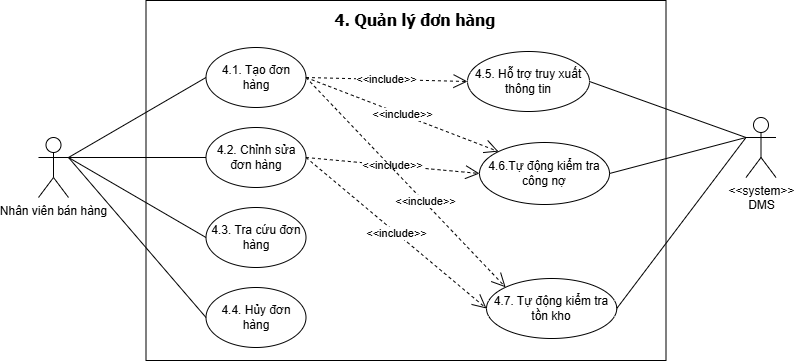

The diagram above was exported from draw.io. Its source (the exported page's mxGraphModel, read from the mxfile embedded in the PNG):
<mxGraphModel dx="1030" dy="596" grid="0" gridSize="10" guides="1" tooltips="1" connect="1" arrows="1" fold="1" page="1" pageScale="1" pageWidth="827" pageHeight="1169" math="0" shadow="0">
  <root>
    <mxCell id="0" />
    <mxCell id="1" parent="0" />
    <mxCell id="nZ1h-mN99rY1-8Uk2KH--1" parent="1" style="rounded=0;whiteSpace=wrap;html=1;" value="" vertex="1">
      <mxGeometry height="360" width="520" x="158.5" y="51" as="geometry" />
    </mxCell>
    <mxCell id="nZ1h-mN99rY1-8Uk2KH--2" parent="1" style="ellipse;whiteSpace=wrap;html=1;" value="4.1. Tạo đơn hàng" vertex="1">
      <mxGeometry height="60" width="100" x="218.5" y="98" as="geometry" />
    </mxCell>
    <mxCell id="nZ1h-mN99rY1-8Uk2KH--3" parent="1" style="ellipse;whiteSpace=wrap;html=1;" value="4.2. Chỉnh sửa đơn hàng" vertex="1">
      <mxGeometry height="60" width="100" x="218.5" y="178" as="geometry" />
    </mxCell>
    <mxCell id="nZ1h-mN99rY1-8Uk2KH--4" parent="1" style="ellipse;whiteSpace=wrap;html=1;" value="4.4. Hủy đơn hàng" vertex="1">
      <mxGeometry height="60" width="100" x="218.5" y="338" as="geometry" />
    </mxCell>
    <mxCell id="nZ1h-mN99rY1-8Uk2KH--5" parent="1" style="shape=umlActor;verticalLabelPosition=bottom;verticalAlign=top;html=1;outlineConnect=0;" value="Nhân viên bán hàng" vertex="1">
      <mxGeometry height="60" width="30" x="51" y="188" as="geometry" />
    </mxCell>
    <mxCell id="nZ1h-mN99rY1-8Uk2KH--6" edge="1" parent="1" source="nZ1h-mN99rY1-8Uk2KH--2" style="endArrow=none;html=1;rounded=0;entryX=1;entryY=0.3333333333333333;entryDx=0;entryDy=0;entryPerimeter=0;exitX=0;exitY=0.5;exitDx=0;exitDy=0;" target="nZ1h-mN99rY1-8Uk2KH--5" value="">
      <mxGeometry height="50" relative="1" width="50" as="geometry">
        <mxPoint x="229.5" y="258" as="sourcePoint" />
        <mxPoint x="99.5" y="348" as="targetPoint" />
      </mxGeometry>
    </mxCell>
    <mxCell id="nZ1h-mN99rY1-8Uk2KH--7" edge="1" parent="1" source="nZ1h-mN99rY1-8Uk2KH--3" style="endArrow=none;html=1;rounded=0;exitX=0;exitY=0.5;exitDx=0;exitDy=0;entryX=1;entryY=0.3333333333333333;entryDx=0;entryDy=0;entryPerimeter=0;" target="nZ1h-mN99rY1-8Uk2KH--5" value="">
      <mxGeometry height="50" relative="1" width="50" as="geometry">
        <mxPoint x="228.5" y="218" as="sourcePoint" />
        <mxPoint x="98.5" y="318" as="targetPoint" />
      </mxGeometry>
    </mxCell>
    <mxCell id="nZ1h-mN99rY1-8Uk2KH--8" edge="1" parent="1" source="nZ1h-mN99rY1-8Uk2KH--4" style="endArrow=none;html=1;rounded=0;exitX=0;exitY=0.5;exitDx=0;exitDy=0;entryX=1;entryY=0.3333333333333333;entryDx=0;entryDy=0;entryPerimeter=0;" target="nZ1h-mN99rY1-8Uk2KH--5" value="">
      <mxGeometry height="50" relative="1" width="50" as="geometry">
        <mxPoint x="239.5" y="298" as="sourcePoint" />
        <mxPoint x="98.5" y="328" as="targetPoint" />
      </mxGeometry>
    </mxCell>
    <mxCell id="nZ1h-mN99rY1-8Uk2KH--9" parent="1" style="shape=umlActor;verticalLabelPosition=bottom;verticalAlign=top;html=1;outlineConnect=0;" value="&amp;lt;&amp;lt;system&amp;gt;&amp;gt;&lt;div&gt;DMS&lt;/div&gt;" vertex="1">
      <mxGeometry height="60" width="30" x="758.5" y="168" as="geometry" />
    </mxCell>
    <mxCell id="nZ1h-mN99rY1-8Uk2KH--10" parent="1" style="ellipse;whiteSpace=wrap;html=1;" value="4.6.Tự động kiểm tra công nợ" vertex="1">
      <mxGeometry height="62" width="130" x="492" y="193" as="geometry" />
    </mxCell>
    <mxCell id="nZ1h-mN99rY1-8Uk2KH--11" edge="1" parent="1" source="nZ1h-mN99rY1-8Uk2KH--10" style="endArrow=none;html=1;rounded=0;exitX=1;exitY=0.5;exitDx=0;exitDy=0;entryX=0;entryY=0.3333333333333333;entryDx=0;entryDy=0;entryPerimeter=0;" target="nZ1h-mN99rY1-8Uk2KH--9" value="">
      <mxGeometry height="50" relative="1" width="50" as="geometry">
        <mxPoint x="502.25" y="93" as="sourcePoint" />
        <mxPoint x="599.75" y="183" as="targetPoint" />
      </mxGeometry>
    </mxCell>
    <mxCell id="nZ1h-mN99rY1-8Uk2KH--12" parent="1" style="ellipse;whiteSpace=wrap;html=1;" value="4.7. Tự động kiểm tra tồn kho" vertex="1">
      <mxGeometry height="60" width="130.25" x="499" y="329" as="geometry" />
    </mxCell>
    <mxCell id="nZ1h-mN99rY1-8Uk2KH--13" edge="1" parent="1" source="nZ1h-mN99rY1-8Uk2KH--12" style="endArrow=none;html=1;rounded=0;exitX=1;exitY=0.5;exitDx=0;exitDy=0;entryX=0;entryY=0.3333333333333333;entryDx=0;entryDy=0;entryPerimeter=0;" target="nZ1h-mN99rY1-8Uk2KH--9" value="">
      <mxGeometry height="50" relative="1" width="50" as="geometry">
        <mxPoint x="478.5" y="193" as="sourcePoint" />
        <mxPoint x="578.5" y="353" as="targetPoint" />
      </mxGeometry>
    </mxCell>
    <mxCell id="nZ1h-mN99rY1-8Uk2KH--14" edge="1" parent="1" source="nZ1h-mN99rY1-8Uk2KH--3" style="endArrow=open;endSize=12;dashed=1;html=1;rounded=0;exitX=1;exitY=0.5;exitDx=0;exitDy=0;entryX=0;entryY=0.5;entryDx=0;entryDy=0;" target="nZ1h-mN99rY1-8Uk2KH--10" value="&amp;lt;&amp;lt;include&amp;gt;&amp;gt;">
      <mxGeometry relative="1" width="160" as="geometry">
        <mxPoint x="396" y="215" as="sourcePoint" />
        <mxPoint x="396" y="272" as="targetPoint" />
      </mxGeometry>
    </mxCell>
    <mxCell id="nZ1h-mN99rY1-8Uk2KH--15" edge="1" parent="1" source="nZ1h-mN99rY1-8Uk2KH--3" style="endArrow=open;endSize=12;dashed=1;html=1;rounded=0;exitX=1;exitY=0.5;exitDx=0;exitDy=0;entryX=0;entryY=0.5;entryDx=0;entryDy=0;" target="nZ1h-mN99rY1-8Uk2KH--12" value="&amp;lt;&amp;lt;include&amp;gt;&amp;gt;">
      <mxGeometry relative="1" width="160" as="geometry">
        <mxPoint x="453" y="271.0000000000001" as="sourcePoint" />
        <mxPoint x="454.72285878569505" y="325.00150414198276" as="targetPoint" />
      </mxGeometry>
    </mxCell>
    <mxCell id="nZ1h-mN99rY1-8Uk2KH--16" edge="1" parent="1" source="nZ1h-mN99rY1-8Uk2KH--2" style="endArrow=open;endSize=12;dashed=1;html=1;rounded=0;exitX=1;exitY=0.5;exitDx=0;exitDy=0;entryX=0;entryY=0;entryDx=0;entryDy=0;" target="nZ1h-mN99rY1-8Uk2KH--10" value="&amp;lt;&amp;lt;include&amp;gt;&amp;gt;">
      <mxGeometry relative="1" width="160" as="geometry">
        <mxPoint x="542.5" y="246" as="sourcePoint" />
        <mxPoint x="383" y="256" as="targetPoint" />
      </mxGeometry>
    </mxCell>
    <mxCell id="nZ1h-mN99rY1-8Uk2KH--18" parent="1" style="ellipse;whiteSpace=wrap;html=1;" value="4.3. Tra cứu đơn hàng" vertex="1">
      <mxGeometry height="60" width="100" x="218.5" y="258" as="geometry" />
    </mxCell>
    <mxCell id="nZ1h-mN99rY1-8Uk2KH--19" edge="1" parent="1" source="nZ1h-mN99rY1-8Uk2KH--18" style="endArrow=none;html=1;rounded=0;exitX=0;exitY=0.5;exitDx=0;exitDy=0;entryX=1;entryY=0.3333333333333333;entryDx=0;entryDy=0;entryPerimeter=0;" target="nZ1h-mN99rY1-8Uk2KH--5" value="">
      <mxGeometry height="50" relative="1" width="50" as="geometry">
        <mxPoint x="229" y="378" as="sourcePoint" />
        <mxPoint x="91" y="218" as="targetPoint" />
      </mxGeometry>
    </mxCell>
    <mxCell id="nZ1h-mN99rY1-8Uk2KH--20" parent="1" style="text;html=1;align=center;verticalAlign=middle;whiteSpace=wrap;rounded=0;fontStyle=1;fontSize=16;fontFamily=Tahoma;" value="4. Quản lý đơn hàng" vertex="1">
      <mxGeometry height="30" width="340" x="258" y="55" as="geometry" />
    </mxCell>
    <mxCell id="Cta96D7NKKO5mz2KClft-1" parent="1" style="ellipse;whiteSpace=wrap;html=1;" value="4.5. Hỗ trợ truy xuất thông tin" vertex="1">
      <mxGeometry height="60" width="122" x="480" y="102" as="geometry" />
    </mxCell>
    <mxCell id="Cta96D7NKKO5mz2KClft-2" edge="1" parent="1" source="Cta96D7NKKO5mz2KClft-1" style="endArrow=none;html=1;rounded=0;exitX=1;exitY=0.5;exitDx=0;exitDy=0;entryX=0;entryY=0.3333333333333333;entryDx=0;entryDy=0;entryPerimeter=0;" target="nZ1h-mN99rY1-8Uk2KH--9" value="">
      <mxGeometry height="50" relative="1" width="50" as="geometry">
        <mxPoint x="633" y="246" as="sourcePoint" />
        <mxPoint x="749" y="125" as="targetPoint" />
      </mxGeometry>
    </mxCell>
    <mxCell id="Cta96D7NKKO5mz2KClft-3" edge="1" parent="1" source="nZ1h-mN99rY1-8Uk2KH--2" style="endArrow=open;endSize=12;dashed=1;html=1;rounded=0;entryX=0;entryY=0.5;entryDx=0;entryDy=0;exitX=1;exitY=0.5;exitDx=0;exitDy=0;" target="Cta96D7NKKO5mz2KClft-1" value="&amp;lt;&amp;lt;include&amp;gt;&amp;gt;">
      <mxGeometry relative="1" width="160" as="geometry">
        <mxPoint x="486" y="246" as="sourcePoint" />
        <mxPoint x="314" y="126" as="targetPoint" />
      </mxGeometry>
    </mxCell>
    <mxCell id="Cta96D7NKKO5mz2KClft-4" edge="1" parent="1" source="nZ1h-mN99rY1-8Uk2KH--2" style="endArrow=open;endSize=12;dashed=1;html=1;rounded=0;exitX=1;exitY=0.5;exitDx=0;exitDy=0;entryX=0;entryY=0;entryDx=0;entryDy=0;" target="nZ1h-mN99rY1-8Uk2KH--12" value="&amp;lt;&amp;lt;include&amp;gt;&amp;gt;">
      <mxGeometry relative="1" width="160" x="0.193" as="geometry">
        <mxPoint y="-1" as="offset" />
        <mxPoint x="328" y="218" as="sourcePoint" />
        <mxPoint x="511" y="225" as="targetPoint" />
      </mxGeometry>
    </mxCell>
  </root>
</mxGraphModel>